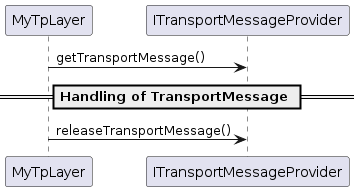

The diagram above was rendered by PlantUML. Its source (embedded in the PNG):
@startuml
MyTpLayer -> ITransportMessageProvider: getTransportMessage()
== Handling of TransportMessage ==
MyTpLayer -> ITransportMessageProvider: releaseTransportMessage()
@enduml